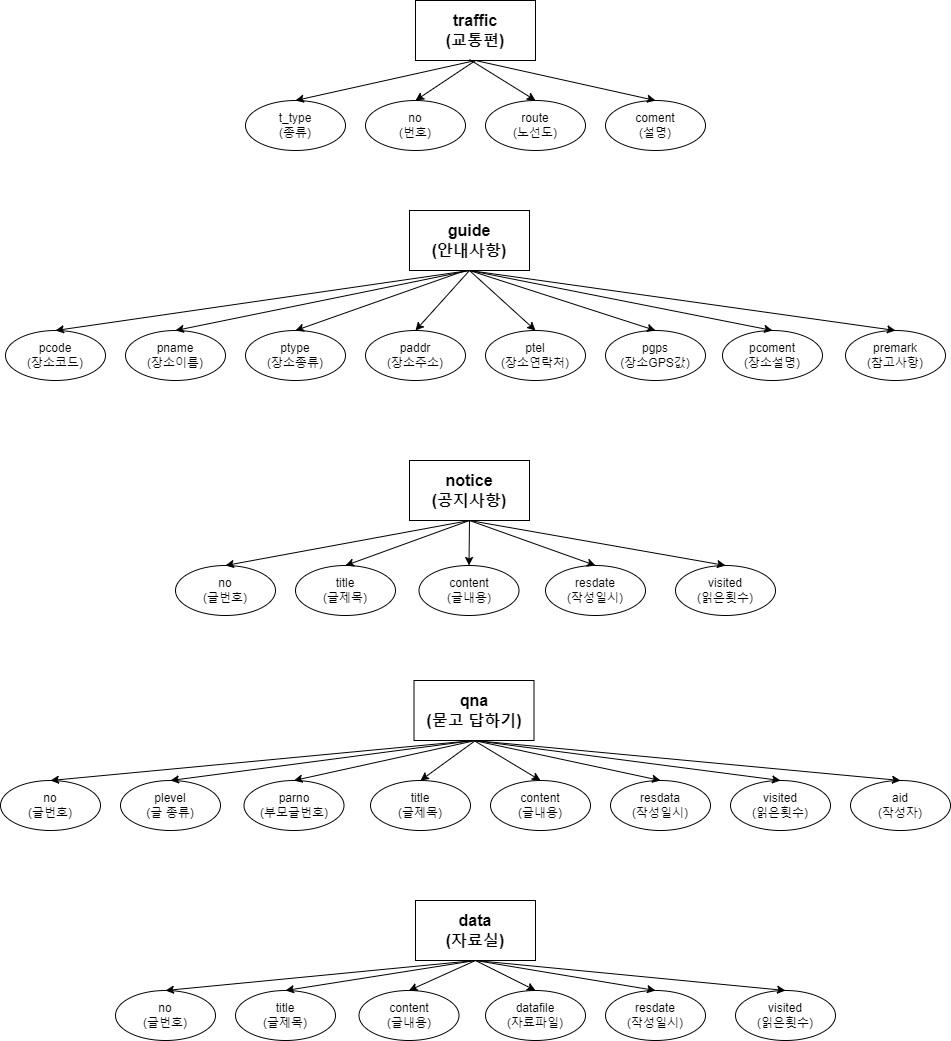

The diagram above was exported from draw.io. Its source (the exported page's mxGraphModel, read from the mxfile embedded in the PNG):
<mxGraphModel dx="1434" dy="780" grid="1" gridSize="10" guides="1" tooltips="1" connect="1" arrows="1" fold="1" page="1" pageScale="1" pageWidth="827" pageHeight="1169" math="0" shadow="0">
  <root>
    <mxCell id="0" />
    <mxCell id="1" parent="0" />
    <mxCell id="bbrRlCH3F_wI_q4qQrbH-1" value="&lt;font style=&quot;font-size: 16px;&quot;&gt;&lt;b&gt;traffic&lt;/b&gt;&lt;/font&gt;&lt;div&gt;&lt;span style=&quot;font-size: 16px;&quot;&gt;&lt;b&gt;(교통편)&lt;/b&gt;&lt;/span&gt;&lt;/div&gt;" style="rounded=0;whiteSpace=wrap;html=1;" vertex="1" parent="1">
      <mxGeometry x="420" y="20" width="120" height="60" as="geometry" />
    </mxCell>
    <mxCell id="bbrRlCH3F_wI_q4qQrbH-2" value="t_type&lt;div&gt;(종류)&lt;/div&gt;" style="ellipse;whiteSpace=wrap;html=1;" vertex="1" parent="1">
      <mxGeometry x="250" y="120" width="100" height="50" as="geometry" />
    </mxCell>
    <mxCell id="bbrRlCH3F_wI_q4qQrbH-4" value="no&lt;div&gt;(번호)&lt;/div&gt;" style="ellipse;whiteSpace=wrap;html=1;" vertex="1" parent="1">
      <mxGeometry x="370" y="120" width="100" height="50" as="geometry" />
    </mxCell>
    <mxCell id="bbrRlCH3F_wI_q4qQrbH-5" value="route&lt;div&gt;(노선도)&lt;/div&gt;" style="ellipse;whiteSpace=wrap;html=1;" vertex="1" parent="1">
      <mxGeometry x="490" y="120" width="100" height="50" as="geometry" />
    </mxCell>
    <mxCell id="bbrRlCH3F_wI_q4qQrbH-6" value="coment&lt;div&gt;(설명)&lt;/div&gt;" style="ellipse;whiteSpace=wrap;html=1;" vertex="1" parent="1">
      <mxGeometry x="610" y="120" width="100" height="50" as="geometry" />
    </mxCell>
    <mxCell id="bbrRlCH3F_wI_q4qQrbH-7" value="" style="endArrow=classic;html=1;rounded=0;exitX=0.5;exitY=1;exitDx=0;exitDy=0;entryX=0.5;entryY=0;entryDx=0;entryDy=0;" edge="1" parent="1" source="bbrRlCH3F_wI_q4qQrbH-1" target="bbrRlCH3F_wI_q4qQrbH-2">
      <mxGeometry width="50" height="50" relative="1" as="geometry">
        <mxPoint x="320" y="75" as="sourcePoint" />
        <mxPoint x="370" y="25" as="targetPoint" />
      </mxGeometry>
    </mxCell>
    <mxCell id="bbrRlCH3F_wI_q4qQrbH-8" value="" style="endArrow=classic;html=1;rounded=0;exitX=0.5;exitY=1;exitDx=0;exitDy=0;entryX=0.5;entryY=0;entryDx=0;entryDy=0;" edge="1" parent="1" source="bbrRlCH3F_wI_q4qQrbH-1" target="bbrRlCH3F_wI_q4qQrbH-4">
      <mxGeometry width="50" height="50" relative="1" as="geometry">
        <mxPoint x="630" y="210" as="sourcePoint" />
        <mxPoint x="680" y="160" as="targetPoint" />
      </mxGeometry>
    </mxCell>
    <mxCell id="bbrRlCH3F_wI_q4qQrbH-9" value="" style="endArrow=classic;html=1;rounded=0;exitX=0.45;exitY=0.983;exitDx=0;exitDy=0;exitPerimeter=0;entryX=0.5;entryY=0;entryDx=0;entryDy=0;" edge="1" parent="1" source="bbrRlCH3F_wI_q4qQrbH-1" target="bbrRlCH3F_wI_q4qQrbH-5">
      <mxGeometry width="50" height="50" relative="1" as="geometry">
        <mxPoint x="630" y="310" as="sourcePoint" />
        <mxPoint x="680" y="260" as="targetPoint" />
      </mxGeometry>
    </mxCell>
    <mxCell id="bbrRlCH3F_wI_q4qQrbH-10" value="" style="endArrow=classic;html=1;rounded=0;exitX=0.5;exitY=1;exitDx=0;exitDy=0;entryX=0.5;entryY=0;entryDx=0;entryDy=0;" edge="1" parent="1" source="bbrRlCH3F_wI_q4qQrbH-1" target="bbrRlCH3F_wI_q4qQrbH-6">
      <mxGeometry width="50" height="50" relative="1" as="geometry">
        <mxPoint x="630" y="310" as="sourcePoint" />
        <mxPoint x="680" y="260" as="targetPoint" />
      </mxGeometry>
    </mxCell>
    <mxCell id="bbrRlCH3F_wI_q4qQrbH-12" value="&lt;span style=&quot;font-size: 16px;&quot;&gt;&lt;b&gt;guide&lt;/b&gt;&lt;/span&gt;&lt;div&gt;&lt;span style=&quot;font-size: 16px;&quot;&gt;&lt;b&gt;(안내사항)&lt;/b&gt;&lt;/span&gt;&lt;/div&gt;" style="rounded=0;whiteSpace=wrap;html=1;" vertex="1" parent="1">
      <mxGeometry x="414" y="230" width="120" height="60" as="geometry" />
    </mxCell>
    <mxCell id="bbrRlCH3F_wI_q4qQrbH-13" value="pcode&lt;div&gt;(장소코드)&lt;/div&gt;" style="ellipse;whiteSpace=wrap;html=1;" vertex="1" parent="1">
      <mxGeometry x="10" y="350" width="100" height="50" as="geometry" />
    </mxCell>
    <mxCell id="bbrRlCH3F_wI_q4qQrbH-14" value="pname&lt;div&gt;(장소이름)&lt;/div&gt;" style="ellipse;whiteSpace=wrap;html=1;" vertex="1" parent="1">
      <mxGeometry x="130" y="350" width="100" height="50" as="geometry" />
    </mxCell>
    <mxCell id="bbrRlCH3F_wI_q4qQrbH-15" value="ptype&lt;div&gt;(장소종류)&lt;/div&gt;" style="ellipse;whiteSpace=wrap;html=1;" vertex="1" parent="1">
      <mxGeometry x="250" y="350" width="100" height="50" as="geometry" />
    </mxCell>
    <mxCell id="bbrRlCH3F_wI_q4qQrbH-16" value="paddr&lt;div&gt;(장소주소)&lt;/div&gt;" style="ellipse;whiteSpace=wrap;html=1;" vertex="1" parent="1">
      <mxGeometry x="370" y="350" width="100" height="50" as="geometry" />
    </mxCell>
    <mxCell id="bbrRlCH3F_wI_q4qQrbH-18" value="ptel&lt;div&gt;(장소연락처)&lt;/div&gt;" style="ellipse;whiteSpace=wrap;html=1;" vertex="1" parent="1">
      <mxGeometry x="490" y="350" width="100" height="50" as="geometry" />
    </mxCell>
    <mxCell id="bbrRlCH3F_wI_q4qQrbH-19" value="pgps&lt;div&gt;(장소GPS값)&lt;/div&gt;" style="ellipse;whiteSpace=wrap;html=1;" vertex="1" parent="1">
      <mxGeometry x="610" y="350" width="100" height="50" as="geometry" />
    </mxCell>
    <mxCell id="bbrRlCH3F_wI_q4qQrbH-21" value="pcoment&lt;div&gt;(장소설명)&lt;/div&gt;" style="ellipse;whiteSpace=wrap;html=1;" vertex="1" parent="1">
      <mxGeometry x="727" y="350" width="100" height="50" as="geometry" />
    </mxCell>
    <mxCell id="bbrRlCH3F_wI_q4qQrbH-22" value="premark&lt;div&gt;(참고사항)&lt;/div&gt;" style="ellipse;whiteSpace=wrap;html=1;" vertex="1" parent="1">
      <mxGeometry x="850" y="350" width="100" height="50" as="geometry" />
    </mxCell>
    <mxCell id="bbrRlCH3F_wI_q4qQrbH-23" value="" style="endArrow=classic;html=1;rounded=0;exitX=0.5;exitY=1;exitDx=0;exitDy=0;entryX=0.5;entryY=0;entryDx=0;entryDy=0;" edge="1" parent="1" source="bbrRlCH3F_wI_q4qQrbH-12" target="bbrRlCH3F_wI_q4qQrbH-13">
      <mxGeometry width="50" height="50" relative="1" as="geometry">
        <mxPoint x="240" y="290" as="sourcePoint" />
        <mxPoint x="290" y="240" as="targetPoint" />
      </mxGeometry>
    </mxCell>
    <mxCell id="bbrRlCH3F_wI_q4qQrbH-24" value="" style="endArrow=classic;html=1;rounded=0;exitX=0.5;exitY=1;exitDx=0;exitDy=0;entryX=0.5;entryY=0;entryDx=0;entryDy=0;" edge="1" parent="1" source="bbrRlCH3F_wI_q4qQrbH-12" target="bbrRlCH3F_wI_q4qQrbH-14">
      <mxGeometry width="50" height="50" relative="1" as="geometry">
        <mxPoint x="240" y="240" as="sourcePoint" />
        <mxPoint x="290" y="190" as="targetPoint" />
      </mxGeometry>
    </mxCell>
    <mxCell id="bbrRlCH3F_wI_q4qQrbH-25" value="" style="endArrow=classic;html=1;rounded=0;entryX=0.5;entryY=0;entryDx=0;entryDy=0;" edge="1" parent="1" target="bbrRlCH3F_wI_q4qQrbH-15">
      <mxGeometry width="50" height="50" relative="1" as="geometry">
        <mxPoint x="470" y="290" as="sourcePoint" />
        <mxPoint x="290" y="190" as="targetPoint" />
      </mxGeometry>
    </mxCell>
    <mxCell id="bbrRlCH3F_wI_q4qQrbH-26" value="" style="endArrow=classic;html=1;rounded=0;exitX=0.5;exitY=1;exitDx=0;exitDy=0;entryX=0.5;entryY=0;entryDx=0;entryDy=0;" edge="1" parent="1" source="bbrRlCH3F_wI_q4qQrbH-12" target="bbrRlCH3F_wI_q4qQrbH-16">
      <mxGeometry width="50" height="50" relative="1" as="geometry">
        <mxPoint x="140" y="270" as="sourcePoint" />
        <mxPoint x="190" y="220" as="targetPoint" />
      </mxGeometry>
    </mxCell>
    <mxCell id="bbrRlCH3F_wI_q4qQrbH-27" value="" style="endArrow=classic;html=1;rounded=0;exitX=0.5;exitY=1;exitDx=0;exitDy=0;entryX=0.5;entryY=0;entryDx=0;entryDy=0;" edge="1" parent="1" source="bbrRlCH3F_wI_q4qQrbH-12" target="bbrRlCH3F_wI_q4qQrbH-18">
      <mxGeometry width="50" height="50" relative="1" as="geometry">
        <mxPoint x="150" y="250" as="sourcePoint" />
        <mxPoint x="200" y="200" as="targetPoint" />
      </mxGeometry>
    </mxCell>
    <mxCell id="bbrRlCH3F_wI_q4qQrbH-28" value="" style="endArrow=classic;html=1;rounded=0;exitX=0.5;exitY=1;exitDx=0;exitDy=0;entryX=0.5;entryY=0;entryDx=0;entryDy=0;" edge="1" parent="1" source="bbrRlCH3F_wI_q4qQrbH-12" target="bbrRlCH3F_wI_q4qQrbH-19">
      <mxGeometry width="50" height="50" relative="1" as="geometry">
        <mxPoint x="210" y="270" as="sourcePoint" />
        <mxPoint x="260" y="220" as="targetPoint" />
      </mxGeometry>
    </mxCell>
    <mxCell id="bbrRlCH3F_wI_q4qQrbH-29" value="" style="endArrow=classic;html=1;rounded=0;exitX=0.5;exitY=1;exitDx=0;exitDy=0;entryX=0.5;entryY=0;entryDx=0;entryDy=0;" edge="1" parent="1" source="bbrRlCH3F_wI_q4qQrbH-12" target="bbrRlCH3F_wI_q4qQrbH-21">
      <mxGeometry width="50" height="50" relative="1" as="geometry">
        <mxPoint x="210" y="220" as="sourcePoint" />
        <mxPoint x="260" y="170" as="targetPoint" />
      </mxGeometry>
    </mxCell>
    <mxCell id="bbrRlCH3F_wI_q4qQrbH-30" value="" style="endArrow=classic;html=1;rounded=0;exitX=0.5;exitY=1;exitDx=0;exitDy=0;entryX=0.5;entryY=0;entryDx=0;entryDy=0;" edge="1" parent="1" source="bbrRlCH3F_wI_q4qQrbH-12" target="bbrRlCH3F_wI_q4qQrbH-22">
      <mxGeometry width="50" height="50" relative="1" as="geometry">
        <mxPoint x="130" y="230" as="sourcePoint" />
        <mxPoint x="180" y="180" as="targetPoint" />
      </mxGeometry>
    </mxCell>
    <mxCell id="bbrRlCH3F_wI_q4qQrbH-31" value="&lt;span style=&quot;font-size: 16px;&quot;&gt;&lt;b&gt;notice&lt;/b&gt;&lt;/span&gt;&lt;div&gt;&lt;span style=&quot;font-size: 16px;&quot;&gt;&lt;b&gt;(공지사항)&lt;/b&gt;&lt;/span&gt;&lt;/div&gt;" style="rounded=0;whiteSpace=wrap;html=1;" vertex="1" parent="1">
      <mxGeometry x="414" y="480" width="120" height="60" as="geometry" />
    </mxCell>
    <mxCell id="bbrRlCH3F_wI_q4qQrbH-33" value="no&lt;div&gt;(글번호)&lt;/div&gt;" style="ellipse;whiteSpace=wrap;html=1;" vertex="1" parent="1">
      <mxGeometry x="180" y="585" width="100" height="50" as="geometry" />
    </mxCell>
    <mxCell id="bbrRlCH3F_wI_q4qQrbH-34" value="title&lt;div&gt;(글제목)&lt;/div&gt;" style="ellipse;whiteSpace=wrap;html=1;" vertex="1" parent="1">
      <mxGeometry x="300" y="585" width="100" height="50" as="geometry" />
    </mxCell>
    <mxCell id="bbrRlCH3F_wI_q4qQrbH-35" value="content&lt;div&gt;(글내용)&lt;/div&gt;" style="ellipse;whiteSpace=wrap;html=1;" vertex="1" parent="1">
      <mxGeometry x="423.5" y="585" width="100" height="50" as="geometry" />
    </mxCell>
    <mxCell id="bbrRlCH3F_wI_q4qQrbH-36" value="resdate&lt;div&gt;(작성일시)&lt;/div&gt;" style="ellipse;whiteSpace=wrap;html=1;" vertex="1" parent="1">
      <mxGeometry x="550" y="585" width="100" height="50" as="geometry" />
    </mxCell>
    <mxCell id="bbrRlCH3F_wI_q4qQrbH-37" value="visited&lt;div&gt;(읽은횟수)&lt;/div&gt;" style="ellipse;whiteSpace=wrap;html=1;" vertex="1" parent="1">
      <mxGeometry x="680" y="585" width="100" height="50" as="geometry" />
    </mxCell>
    <mxCell id="bbrRlCH3F_wI_q4qQrbH-38" value="" style="endArrow=classic;html=1;rounded=0;exitX=0.5;exitY=1;exitDx=0;exitDy=0;entryX=0.5;entryY=0;entryDx=0;entryDy=0;" edge="1" parent="1" source="bbrRlCH3F_wI_q4qQrbH-31" target="bbrRlCH3F_wI_q4qQrbH-33">
      <mxGeometry width="50" height="50" relative="1" as="geometry">
        <mxPoint x="280" y="520" as="sourcePoint" />
        <mxPoint x="330" y="470" as="targetPoint" />
      </mxGeometry>
    </mxCell>
    <mxCell id="bbrRlCH3F_wI_q4qQrbH-39" value="" style="endArrow=classic;html=1;rounded=0;exitX=0.5;exitY=1;exitDx=0;exitDy=0;entryX=0.5;entryY=0;entryDx=0;entryDy=0;" edge="1" parent="1" source="bbrRlCH3F_wI_q4qQrbH-31" target="bbrRlCH3F_wI_q4qQrbH-34">
      <mxGeometry width="50" height="50" relative="1" as="geometry">
        <mxPoint x="240" y="500" as="sourcePoint" />
        <mxPoint x="290" y="450" as="targetPoint" />
      </mxGeometry>
    </mxCell>
    <mxCell id="bbrRlCH3F_wI_q4qQrbH-40" value="" style="endArrow=classic;html=1;rounded=0;exitX=0.5;exitY=1;exitDx=0;exitDy=0;entryX=0.5;entryY=0;entryDx=0;entryDy=0;" edge="1" parent="1" source="bbrRlCH3F_wI_q4qQrbH-31" target="bbrRlCH3F_wI_q4qQrbH-35">
      <mxGeometry width="50" height="50" relative="1" as="geometry">
        <mxPoint x="350" y="520" as="sourcePoint" />
        <mxPoint x="400" y="470" as="targetPoint" />
      </mxGeometry>
    </mxCell>
    <mxCell id="bbrRlCH3F_wI_q4qQrbH-41" value="" style="endArrow=classic;html=1;rounded=0;exitX=0.5;exitY=1;exitDx=0;exitDy=0;entryX=0.5;entryY=0;entryDx=0;entryDy=0;" edge="1" parent="1" source="bbrRlCH3F_wI_q4qQrbH-31" target="bbrRlCH3F_wI_q4qQrbH-36">
      <mxGeometry width="50" height="50" relative="1" as="geometry">
        <mxPoint x="310" y="490" as="sourcePoint" />
        <mxPoint x="360" y="440" as="targetPoint" />
      </mxGeometry>
    </mxCell>
    <mxCell id="bbrRlCH3F_wI_q4qQrbH-42" value="" style="endArrow=classic;html=1;rounded=0;exitX=0.5;exitY=1;exitDx=0;exitDy=0;entryX=0.5;entryY=0;entryDx=0;entryDy=0;" edge="1" parent="1" source="bbrRlCH3F_wI_q4qQrbH-31" target="bbrRlCH3F_wI_q4qQrbH-37">
      <mxGeometry width="50" height="50" relative="1" as="geometry">
        <mxPoint x="290" y="510" as="sourcePoint" />
        <mxPoint x="340" y="460" as="targetPoint" />
      </mxGeometry>
    </mxCell>
    <mxCell id="bbrRlCH3F_wI_q4qQrbH-43" value="&lt;span style=&quot;font-size: 16px;&quot;&gt;&lt;b&gt;qna&lt;/b&gt;&lt;/span&gt;&lt;div&gt;&lt;span style=&quot;font-size: 16px;&quot;&gt;&lt;b&gt;(묻고 답하기)&lt;/b&gt;&lt;/span&gt;&lt;/div&gt;" style="rounded=0;whiteSpace=wrap;html=1;" vertex="1" parent="1">
      <mxGeometry x="418.5" y="700" width="120" height="60" as="geometry" />
    </mxCell>
    <mxCell id="bbrRlCH3F_wI_q4qQrbH-44" value="no&lt;div&gt;(글번호)&lt;/div&gt;" style="ellipse;whiteSpace=wrap;html=1;" vertex="1" parent="1">
      <mxGeometry x="5" y="800" width="100" height="50" as="geometry" />
    </mxCell>
    <mxCell id="bbrRlCH3F_wI_q4qQrbH-45" value="parno&lt;div&gt;(부모글번호)&lt;/div&gt;" style="ellipse;whiteSpace=wrap;html=1;" vertex="1" parent="1">
      <mxGeometry x="248.5" y="800" width="100" height="50" as="geometry" />
    </mxCell>
    <mxCell id="bbrRlCH3F_wI_q4qQrbH-46" value="plevel&lt;div&gt;(글 종류)&lt;/div&gt;" style="ellipse;whiteSpace=wrap;html=1;" vertex="1" parent="1">
      <mxGeometry x="125" y="800" width="100" height="50" as="geometry" />
    </mxCell>
    <mxCell id="bbrRlCH3F_wI_q4qQrbH-47" value="title&lt;div&gt;(글제목)&lt;/div&gt;" style="ellipse;whiteSpace=wrap;html=1;" vertex="1" parent="1">
      <mxGeometry x="375" y="800" width="100" height="50" as="geometry" />
    </mxCell>
    <mxCell id="bbrRlCH3F_wI_q4qQrbH-48" value="visited&lt;div&gt;(읽은횟수)&lt;/div&gt;" style="ellipse;whiteSpace=wrap;html=1;" vertex="1" parent="1">
      <mxGeometry x="735" y="800" width="100" height="50" as="geometry" />
    </mxCell>
    <mxCell id="bbrRlCH3F_wI_q4qQrbH-49" value="resdata&lt;div&gt;(작성일시)&lt;/div&gt;" style="ellipse;whiteSpace=wrap;html=1;" vertex="1" parent="1">
      <mxGeometry x="615" y="800" width="100" height="50" as="geometry" />
    </mxCell>
    <mxCell id="bbrRlCH3F_wI_q4qQrbH-50" value="aid&lt;div&gt;(작성자)&lt;/div&gt;" style="ellipse;whiteSpace=wrap;html=1;" vertex="1" parent="1">
      <mxGeometry x="855" y="800" width="100" height="50" as="geometry" />
    </mxCell>
    <mxCell id="bbrRlCH3F_wI_q4qQrbH-52" value="content&lt;div&gt;(글내용)&lt;/div&gt;" style="ellipse;whiteSpace=wrap;html=1;" vertex="1" parent="1">
      <mxGeometry x="495" y="800" width="100" height="50" as="geometry" />
    </mxCell>
    <mxCell id="bbrRlCH3F_wI_q4qQrbH-53" value="&lt;span style=&quot;font-size: 16px;&quot;&gt;&lt;b&gt;data&lt;/b&gt;&lt;/span&gt;&lt;div&gt;&lt;span style=&quot;font-size: 16px;&quot;&gt;&lt;b&gt;(자료실)&lt;/b&gt;&lt;/span&gt;&lt;/div&gt;" style="rounded=0;whiteSpace=wrap;html=1;" vertex="1" parent="1">
      <mxGeometry x="420" y="920" width="120" height="60" as="geometry" />
    </mxCell>
    <mxCell id="bbrRlCH3F_wI_q4qQrbH-54" value="no&lt;div&gt;(글번호)&lt;/div&gt;" style="ellipse;whiteSpace=wrap;html=1;" vertex="1" parent="1">
      <mxGeometry x="120" y="1010" width="100" height="50" as="geometry" />
    </mxCell>
    <mxCell id="bbrRlCH3F_wI_q4qQrbH-55" value="title&lt;div&gt;(글제목)&lt;/div&gt;" style="ellipse;whiteSpace=wrap;html=1;" vertex="1" parent="1">
      <mxGeometry x="240" y="1010" width="100" height="50" as="geometry" />
    </mxCell>
    <mxCell id="bbrRlCH3F_wI_q4qQrbH-56" value="content&lt;div&gt;(글내용)&lt;/div&gt;" style="ellipse;whiteSpace=wrap;html=1;" vertex="1" parent="1">
      <mxGeometry x="363.5" y="1010" width="100" height="50" as="geometry" />
    </mxCell>
    <mxCell id="bbrRlCH3F_wI_q4qQrbH-57" value="resdate&lt;div&gt;(작성일시)&lt;/div&gt;" style="ellipse;whiteSpace=wrap;html=1;" vertex="1" parent="1">
      <mxGeometry x="610" y="1010" width="100" height="50" as="geometry" />
    </mxCell>
    <mxCell id="bbrRlCH3F_wI_q4qQrbH-58" value="visited&lt;div&gt;(읽은횟수)&lt;/div&gt;" style="ellipse;whiteSpace=wrap;html=1;" vertex="1" parent="1">
      <mxGeometry x="740" y="1010" width="100" height="50" as="geometry" />
    </mxCell>
    <mxCell id="bbrRlCH3F_wI_q4qQrbH-59" value="datafile&lt;div&gt;(자료파일)&lt;/div&gt;" style="ellipse;whiteSpace=wrap;html=1;" vertex="1" parent="1">
      <mxGeometry x="490" y="1010" width="100" height="50" as="geometry" />
    </mxCell>
    <mxCell id="bbrRlCH3F_wI_q4qQrbH-60" value="" style="endArrow=classic;html=1;rounded=0;exitX=0.5;exitY=1;exitDx=0;exitDy=0;entryX=0.5;entryY=0;entryDx=0;entryDy=0;" edge="1" parent="1" source="bbrRlCH3F_wI_q4qQrbH-43" target="bbrRlCH3F_wI_q4qQrbH-44">
      <mxGeometry width="50" height="50" relative="1" as="geometry">
        <mxPoint x="230" y="730" as="sourcePoint" />
        <mxPoint x="280" y="680" as="targetPoint" />
      </mxGeometry>
    </mxCell>
    <mxCell id="bbrRlCH3F_wI_q4qQrbH-61" value="" style="endArrow=classic;html=1;rounded=0;exitX=0.5;exitY=1;exitDx=0;exitDy=0;entryX=0.5;entryY=0;entryDx=0;entryDy=0;" edge="1" parent="1" source="bbrRlCH3F_wI_q4qQrbH-43" target="bbrRlCH3F_wI_q4qQrbH-46">
      <mxGeometry width="50" height="50" relative="1" as="geometry">
        <mxPoint x="230" y="740" as="sourcePoint" />
        <mxPoint x="280" y="690" as="targetPoint" />
      </mxGeometry>
    </mxCell>
    <mxCell id="bbrRlCH3F_wI_q4qQrbH-62" value="" style="endArrow=classic;html=1;rounded=0;entryX=0.5;entryY=0;entryDx=0;entryDy=0;" edge="1" parent="1" target="bbrRlCH3F_wI_q4qQrbH-45">
      <mxGeometry width="50" height="50" relative="1" as="geometry">
        <mxPoint x="480" y="760" as="sourcePoint" />
        <mxPoint x="170" y="680" as="targetPoint" />
      </mxGeometry>
    </mxCell>
    <mxCell id="bbrRlCH3F_wI_q4qQrbH-63" value="" style="endArrow=classic;html=1;rounded=0;entryX=0.5;entryY=0;entryDx=0;entryDy=0;" edge="1" parent="1" target="bbrRlCH3F_wI_q4qQrbH-47">
      <mxGeometry width="50" height="50" relative="1" as="geometry">
        <mxPoint x="480" y="760" as="sourcePoint" />
        <mxPoint x="230" y="650" as="targetPoint" />
      </mxGeometry>
    </mxCell>
    <mxCell id="bbrRlCH3F_wI_q4qQrbH-64" value="" style="endArrow=classic;html=1;rounded=0;exitX=0.5;exitY=1;exitDx=0;exitDy=0;entryX=0.5;entryY=0;entryDx=0;entryDy=0;" edge="1" parent="1" source="bbrRlCH3F_wI_q4qQrbH-43" target="bbrRlCH3F_wI_q4qQrbH-52">
      <mxGeometry width="50" height="50" relative="1" as="geometry">
        <mxPoint x="210" y="740" as="sourcePoint" />
        <mxPoint x="260" y="690" as="targetPoint" />
      </mxGeometry>
    </mxCell>
    <mxCell id="bbrRlCH3F_wI_q4qQrbH-65" value="" style="endArrow=classic;html=1;rounded=0;exitX=0.5;exitY=1;exitDx=0;exitDy=0;entryX=0.5;entryY=0;entryDx=0;entryDy=0;" edge="1" parent="1" source="bbrRlCH3F_wI_q4qQrbH-43" target="bbrRlCH3F_wI_q4qQrbH-49">
      <mxGeometry width="50" height="50" relative="1" as="geometry">
        <mxPoint x="140" y="720" as="sourcePoint" />
        <mxPoint x="190" y="670" as="targetPoint" />
      </mxGeometry>
    </mxCell>
    <mxCell id="bbrRlCH3F_wI_q4qQrbH-66" value="" style="endArrow=classic;html=1;rounded=0;exitX=0.5;exitY=1;exitDx=0;exitDy=0;entryX=0.5;entryY=0;entryDx=0;entryDy=0;" edge="1" parent="1" source="bbrRlCH3F_wI_q4qQrbH-43" target="bbrRlCH3F_wI_q4qQrbH-48">
      <mxGeometry width="50" height="50" relative="1" as="geometry">
        <mxPoint x="160" y="670" as="sourcePoint" />
        <mxPoint x="210" y="620" as="targetPoint" />
      </mxGeometry>
    </mxCell>
    <mxCell id="bbrRlCH3F_wI_q4qQrbH-67" value="" style="endArrow=classic;html=1;rounded=0;exitX=0.5;exitY=1;exitDx=0;exitDy=0;entryX=0.5;entryY=0;entryDx=0;entryDy=0;" edge="1" parent="1" source="bbrRlCH3F_wI_q4qQrbH-43" target="bbrRlCH3F_wI_q4qQrbH-50">
      <mxGeometry width="50" height="50" relative="1" as="geometry">
        <mxPoint x="130" y="720" as="sourcePoint" />
        <mxPoint x="180" y="670" as="targetPoint" />
      </mxGeometry>
    </mxCell>
    <mxCell id="bbrRlCH3F_wI_q4qQrbH-68" value="" style="endArrow=classic;html=1;rounded=0;exitX=0.5;exitY=1;exitDx=0;exitDy=0;entryX=0.5;entryY=0;entryDx=0;entryDy=0;" edge="1" parent="1" source="bbrRlCH3F_wI_q4qQrbH-53" target="bbrRlCH3F_wI_q4qQrbH-54">
      <mxGeometry width="50" height="50" relative="1" as="geometry">
        <mxPoint x="250" y="970" as="sourcePoint" />
        <mxPoint x="300" y="920" as="targetPoint" />
      </mxGeometry>
    </mxCell>
    <mxCell id="bbrRlCH3F_wI_q4qQrbH-69" value="" style="endArrow=classic;html=1;rounded=0;exitX=0.5;exitY=1;exitDx=0;exitDy=0;entryX=0.5;entryY=0;entryDx=0;entryDy=0;" edge="1" parent="1" source="bbrRlCH3F_wI_q4qQrbH-53" target="bbrRlCH3F_wI_q4qQrbH-55">
      <mxGeometry width="50" height="50" relative="1" as="geometry">
        <mxPoint x="250" y="960" as="sourcePoint" />
        <mxPoint x="300" y="910" as="targetPoint" />
      </mxGeometry>
    </mxCell>
    <mxCell id="bbrRlCH3F_wI_q4qQrbH-70" value="" style="endArrow=classic;html=1;rounded=0;exitX=0.5;exitY=1;exitDx=0;exitDy=0;entryX=0.5;entryY=0;entryDx=0;entryDy=0;" edge="1" parent="1" source="bbrRlCH3F_wI_q4qQrbH-53" target="bbrRlCH3F_wI_q4qQrbH-56">
      <mxGeometry width="50" height="50" relative="1" as="geometry">
        <mxPoint x="210" y="970" as="sourcePoint" />
        <mxPoint x="260" y="920" as="targetPoint" />
      </mxGeometry>
    </mxCell>
    <mxCell id="bbrRlCH3F_wI_q4qQrbH-71" value="" style="endArrow=classic;html=1;rounded=0;exitX=0.5;exitY=1;exitDx=0;exitDy=0;entryX=0.5;entryY=0;entryDx=0;entryDy=0;" edge="1" parent="1" source="bbrRlCH3F_wI_q4qQrbH-53" target="bbrRlCH3F_wI_q4qQrbH-59">
      <mxGeometry width="50" height="50" relative="1" as="geometry">
        <mxPoint x="220" y="940" as="sourcePoint" />
        <mxPoint x="270" y="890" as="targetPoint" />
      </mxGeometry>
    </mxCell>
    <mxCell id="bbrRlCH3F_wI_q4qQrbH-72" value="" style="endArrow=classic;html=1;rounded=0;exitX=0.5;exitY=1;exitDx=0;exitDy=0;entryX=0.5;entryY=0;entryDx=0;entryDy=0;" edge="1" parent="1" source="bbrRlCH3F_wI_q4qQrbH-53" target="bbrRlCH3F_wI_q4qQrbH-57">
      <mxGeometry width="50" height="50" relative="1" as="geometry">
        <mxPoint x="260" y="950" as="sourcePoint" />
        <mxPoint x="310" y="900" as="targetPoint" />
      </mxGeometry>
    </mxCell>
    <mxCell id="bbrRlCH3F_wI_q4qQrbH-73" value="" style="endArrow=classic;html=1;rounded=0;exitX=0.5;exitY=1;exitDx=0;exitDy=0;entryX=0.5;entryY=0;entryDx=0;entryDy=0;" edge="1" parent="1" source="bbrRlCH3F_wI_q4qQrbH-53" target="bbrRlCH3F_wI_q4qQrbH-58">
      <mxGeometry width="50" height="50" relative="1" as="geometry">
        <mxPoint x="300" y="930" as="sourcePoint" />
        <mxPoint x="350" y="880" as="targetPoint" />
      </mxGeometry>
    </mxCell>
  </root>
</mxGraphModel>